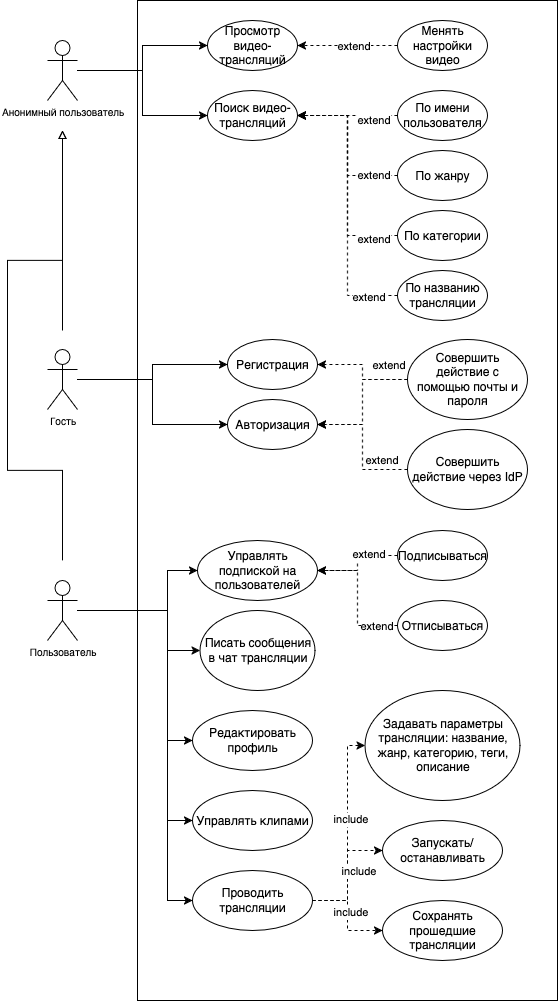

The diagram above was exported from draw.io. Its source (the exported page's mxGraphModel, read from the mxfile embedded in the PNG):
<mxGraphModel dx="1426" dy="720" grid="1" gridSize="10" guides="1" tooltips="1" connect="1" arrows="1" fold="1" page="1" pageScale="1" pageWidth="827" pageHeight="1169" math="0" shadow="0">
  <root>
    <mxCell id="0" />
    <mxCell id="1" parent="0" />
    <mxCell id="3ax4N3x_3KE-35HvTLDt-5" value="" style="rounded=0;whiteSpace=wrap;html=1;" parent="1" vertex="1">
      <mxGeometry x="330" y="30" width="420" height="1000" as="geometry" />
    </mxCell>
    <mxCell id="fxRQYrkzGcDn-pYRkI0x-4" style="edgeStyle=orthogonalEdgeStyle;rounded=0;orthogonalLoop=1;jettySize=auto;html=1;entryX=0;entryY=0.5;entryDx=0;entryDy=0;" edge="1" parent="1" source="3ax4N3x_3KE-35HvTLDt-1" target="fxRQYrkzGcDn-pYRkI0x-2">
      <mxGeometry relative="1" as="geometry" />
    </mxCell>
    <mxCell id="fxRQYrkzGcDn-pYRkI0x-5" style="edgeStyle=orthogonalEdgeStyle;rounded=0;orthogonalLoop=1;jettySize=auto;html=1;entryX=0;entryY=0.5;entryDx=0;entryDy=0;" edge="1" parent="1" source="3ax4N3x_3KE-35HvTLDt-1" target="fxRQYrkzGcDn-pYRkI0x-3">
      <mxGeometry relative="1" as="geometry" />
    </mxCell>
    <mxCell id="fxRQYrkzGcDn-pYRkI0x-38" style="edgeStyle=orthogonalEdgeStyle;rounded=0;orthogonalLoop=1;jettySize=auto;html=1;endArrow=block;endFill=0;" edge="1" parent="1">
      <mxGeometry relative="1" as="geometry">
        <mxPoint x="255" y="160" as="targetPoint" />
        <mxPoint x="255" y="360" as="sourcePoint" />
      </mxGeometry>
    </mxCell>
    <mxCell id="3ax4N3x_3KE-35HvTLDt-1" value="Гость" style="shape=umlActor;verticalLabelPosition=bottom;verticalAlign=top;html=1;outlineConnect=0;fontSize=10;" parent="1" vertex="1">
      <mxGeometry x="240" y="379" width="30" height="60" as="geometry" />
    </mxCell>
    <mxCell id="fxRQYrkzGcDn-pYRkI0x-2" value="Регистрация" style="ellipse;whiteSpace=wrap;html=1;" vertex="1" parent="1">
      <mxGeometry x="420" y="369" width="90" height="50" as="geometry" />
    </mxCell>
    <mxCell id="fxRQYrkzGcDn-pYRkI0x-3" value="Авторизация" style="ellipse;whiteSpace=wrap;html=1;" vertex="1" parent="1">
      <mxGeometry x="420" y="429" width="90" height="50" as="geometry" />
    </mxCell>
    <mxCell id="fxRQYrkzGcDn-pYRkI0x-10" style="edgeStyle=orthogonalEdgeStyle;rounded=0;orthogonalLoop=1;jettySize=auto;html=1;entryX=1;entryY=0.5;entryDx=0;entryDy=0;dashed=1;" edge="1" parent="1" source="fxRQYrkzGcDn-pYRkI0x-8" target="fxRQYrkzGcDn-pYRkI0x-2">
      <mxGeometry relative="1" as="geometry" />
    </mxCell>
    <mxCell id="fxRQYrkzGcDn-pYRkI0x-11" style="edgeStyle=orthogonalEdgeStyle;rounded=0;orthogonalLoop=1;jettySize=auto;html=1;entryX=1;entryY=0.5;entryDx=0;entryDy=0;dashed=1;" edge="1" parent="1" source="fxRQYrkzGcDn-pYRkI0x-8" target="fxRQYrkzGcDn-pYRkI0x-3">
      <mxGeometry relative="1" as="geometry">
        <Array as="points">
          <mxPoint x="555" y="409" />
          <mxPoint x="555" y="454" />
        </Array>
      </mxGeometry>
    </mxCell>
    <mxCell id="fxRQYrkzGcDn-pYRkI0x-13" value="extend" style="edgeLabel;html=1;align=center;verticalAlign=middle;resizable=0;points=[];" vertex="1" connectable="0" parent="fxRQYrkzGcDn-pYRkI0x-11">
      <mxGeometry x="-0.4963" y="2" relative="1" as="geometry">
        <mxPoint x="14" y="-17" as="offset" />
      </mxGeometry>
    </mxCell>
    <mxCell id="fxRQYrkzGcDn-pYRkI0x-8" value="Совершить действие с помощью почты и пароля" style="ellipse;whiteSpace=wrap;html=1;" vertex="1" parent="1">
      <mxGeometry x="600" y="369" width="120" height="80" as="geometry" />
    </mxCell>
    <mxCell id="fxRQYrkzGcDn-pYRkI0x-15" style="edgeStyle=orthogonalEdgeStyle;rounded=0;orthogonalLoop=1;jettySize=auto;html=1;entryX=1;entryY=0.5;entryDx=0;entryDy=0;dashed=1;" edge="1" parent="1" source="fxRQYrkzGcDn-pYRkI0x-9" target="fxRQYrkzGcDn-pYRkI0x-3">
      <mxGeometry relative="1" as="geometry" />
    </mxCell>
    <mxCell id="fxRQYrkzGcDn-pYRkI0x-16" value="extend" style="edgeLabel;html=1;align=center;verticalAlign=middle;resizable=0;points=[];" vertex="1" connectable="0" parent="fxRQYrkzGcDn-pYRkI0x-15">
      <mxGeometry x="-0.6056" relative="1" as="geometry">
        <mxPoint y="-10" as="offset" />
      </mxGeometry>
    </mxCell>
    <mxCell id="fxRQYrkzGcDn-pYRkI0x-9" value="Совершить действие через IdP" style="ellipse;whiteSpace=wrap;html=1;" vertex="1" parent="1">
      <mxGeometry x="600" y="459" width="120" height="80" as="geometry" />
    </mxCell>
    <mxCell id="fxRQYrkzGcDn-pYRkI0x-19" style="edgeStyle=orthogonalEdgeStyle;rounded=0;orthogonalLoop=1;jettySize=auto;html=1;entryX=0;entryY=0.5;entryDx=0;entryDy=0;" edge="1" parent="1" source="fxRQYrkzGcDn-pYRkI0x-17" target="fxRQYrkzGcDn-pYRkI0x-18">
      <mxGeometry relative="1" as="geometry" />
    </mxCell>
    <mxCell id="fxRQYrkzGcDn-pYRkI0x-21" style="edgeStyle=orthogonalEdgeStyle;rounded=0;orthogonalLoop=1;jettySize=auto;html=1;entryX=0;entryY=0.5;entryDx=0;entryDy=0;" edge="1" parent="1" source="fxRQYrkzGcDn-pYRkI0x-17" target="fxRQYrkzGcDn-pYRkI0x-20">
      <mxGeometry relative="1" as="geometry" />
    </mxCell>
    <mxCell id="fxRQYrkzGcDn-pYRkI0x-17" value="Анонимный пользователь" style="shape=umlActor;verticalLabelPosition=bottom;verticalAlign=top;html=1;outlineConnect=0;fontSize=10;" vertex="1" parent="1">
      <mxGeometry x="240" y="70" width="30" height="60" as="geometry" />
    </mxCell>
    <mxCell id="fxRQYrkzGcDn-pYRkI0x-18" value="Просмотр видео-трансляций" style="ellipse;whiteSpace=wrap;html=1;" vertex="1" parent="1">
      <mxGeometry x="400" y="50" width="90" height="50" as="geometry" />
    </mxCell>
    <mxCell id="fxRQYrkzGcDn-pYRkI0x-20" value="Поиск видео-трансляций" style="ellipse;whiteSpace=wrap;html=1;" vertex="1" parent="1">
      <mxGeometry x="400" y="120" width="90" height="50" as="geometry" />
    </mxCell>
    <mxCell id="fxRQYrkzGcDn-pYRkI0x-30" style="edgeStyle=orthogonalEdgeStyle;rounded=0;orthogonalLoop=1;jettySize=auto;html=1;entryX=1;entryY=0.5;entryDx=0;entryDy=0;dashed=1;" edge="1" parent="1" source="fxRQYrkzGcDn-pYRkI0x-22" target="fxRQYrkzGcDn-pYRkI0x-20">
      <mxGeometry relative="1" as="geometry" />
    </mxCell>
    <mxCell id="fxRQYrkzGcDn-pYRkI0x-35" value="extend" style="edgeLabel;html=1;align=center;verticalAlign=middle;resizable=0;points=[];" vertex="1" connectable="0" parent="fxRQYrkzGcDn-pYRkI0x-30">
      <mxGeometry x="-0.6917" y="-1" relative="1" as="geometry">
        <mxPoint as="offset" />
      </mxGeometry>
    </mxCell>
    <mxCell id="fxRQYrkzGcDn-pYRkI0x-22" value="По жанру" style="ellipse;whiteSpace=wrap;html=1;" vertex="1" parent="1">
      <mxGeometry x="590" y="180" width="90" height="50" as="geometry" />
    </mxCell>
    <mxCell id="fxRQYrkzGcDn-pYRkI0x-31" style="edgeStyle=orthogonalEdgeStyle;rounded=0;orthogonalLoop=1;jettySize=auto;html=1;entryX=1;entryY=0.5;entryDx=0;entryDy=0;dashed=1;" edge="1" parent="1" source="fxRQYrkzGcDn-pYRkI0x-23" target="fxRQYrkzGcDn-pYRkI0x-20">
      <mxGeometry relative="1" as="geometry" />
    </mxCell>
    <mxCell id="fxRQYrkzGcDn-pYRkI0x-34" value="extend" style="edgeLabel;html=1;align=center;verticalAlign=middle;resizable=0;points=[];" vertex="1" connectable="0" parent="fxRQYrkzGcDn-pYRkI0x-31">
      <mxGeometry x="-0.7758" y="3" relative="1" as="geometry">
        <mxPoint as="offset" />
      </mxGeometry>
    </mxCell>
    <mxCell id="fxRQYrkzGcDn-pYRkI0x-23" value="По категории" style="ellipse;whiteSpace=wrap;html=1;" vertex="1" parent="1">
      <mxGeometry x="590" y="240" width="90" height="50" as="geometry" />
    </mxCell>
    <mxCell id="fxRQYrkzGcDn-pYRkI0x-29" style="edgeStyle=orthogonalEdgeStyle;rounded=0;orthogonalLoop=1;jettySize=auto;html=1;entryX=1;entryY=0.5;entryDx=0;entryDy=0;dashed=1;" edge="1" parent="1" source="fxRQYrkzGcDn-pYRkI0x-24" target="fxRQYrkzGcDn-pYRkI0x-20">
      <mxGeometry relative="1" as="geometry" />
    </mxCell>
    <mxCell id="fxRQYrkzGcDn-pYRkI0x-36" value="extend" style="edgeLabel;html=1;align=center;verticalAlign=middle;resizable=0;points=[];" vertex="1" connectable="0" parent="fxRQYrkzGcDn-pYRkI0x-29">
      <mxGeometry x="-0.5067" y="4" relative="1" as="geometry">
        <mxPoint as="offset" />
      </mxGeometry>
    </mxCell>
    <mxCell id="fxRQYrkzGcDn-pYRkI0x-24" value="По имени пользователя" style="ellipse;whiteSpace=wrap;html=1;" vertex="1" parent="1">
      <mxGeometry x="590" y="120" width="90" height="50" as="geometry" />
    </mxCell>
    <mxCell id="fxRQYrkzGcDn-pYRkI0x-32" style="edgeStyle=orthogonalEdgeStyle;rounded=0;orthogonalLoop=1;jettySize=auto;html=1;entryX=1;entryY=0.5;entryDx=0;entryDy=0;dashed=1;" edge="1" parent="1" source="fxRQYrkzGcDn-pYRkI0x-26" target="fxRQYrkzGcDn-pYRkI0x-20">
      <mxGeometry relative="1" as="geometry" />
    </mxCell>
    <mxCell id="fxRQYrkzGcDn-pYRkI0x-33" value="extend" style="edgeLabel;html=1;align=center;verticalAlign=middle;resizable=0;points=[];" vertex="1" connectable="0" parent="fxRQYrkzGcDn-pYRkI0x-32">
      <mxGeometry x="-0.7881" y="1" relative="1" as="geometry">
        <mxPoint as="offset" />
      </mxGeometry>
    </mxCell>
    <mxCell id="fxRQYrkzGcDn-pYRkI0x-26" value="По названию трансляции" style="ellipse;whiteSpace=wrap;html=1;" vertex="1" parent="1">
      <mxGeometry x="590" y="300" width="90" height="50" as="geometry" />
    </mxCell>
    <mxCell id="fxRQYrkzGcDn-pYRkI0x-28" style="edgeStyle=orthogonalEdgeStyle;rounded=0;orthogonalLoop=1;jettySize=auto;html=1;entryX=1;entryY=0.5;entryDx=0;entryDy=0;dashed=1;" edge="1" parent="1" source="fxRQYrkzGcDn-pYRkI0x-27" target="fxRQYrkzGcDn-pYRkI0x-18">
      <mxGeometry relative="1" as="geometry" />
    </mxCell>
    <mxCell id="fxRQYrkzGcDn-pYRkI0x-37" value="extend" style="edgeLabel;html=1;align=center;verticalAlign=middle;resizable=0;points=[];" vertex="1" connectable="0" parent="fxRQYrkzGcDn-pYRkI0x-28">
      <mxGeometry x="-0.1067" relative="1" as="geometry">
        <mxPoint as="offset" />
      </mxGeometry>
    </mxCell>
    <mxCell id="fxRQYrkzGcDn-pYRkI0x-27" value="Менять настройки видео" style="ellipse;whiteSpace=wrap;html=1;" vertex="1" parent="1">
      <mxGeometry x="590" y="50" width="90" height="50" as="geometry" />
    </mxCell>
    <mxCell id="fxRQYrkzGcDn-pYRkI0x-46" style="edgeStyle=orthogonalEdgeStyle;rounded=0;orthogonalLoop=1;jettySize=auto;html=1;entryX=0;entryY=0.5;entryDx=0;entryDy=0;" edge="1" parent="1" source="fxRQYrkzGcDn-pYRkI0x-39" target="fxRQYrkzGcDn-pYRkI0x-45">
      <mxGeometry relative="1" as="geometry">
        <Array as="points">
          <mxPoint x="360" y="640" />
          <mxPoint x="360" y="600" />
        </Array>
      </mxGeometry>
    </mxCell>
    <mxCell id="fxRQYrkzGcDn-pYRkI0x-52" style="edgeStyle=orthogonalEdgeStyle;rounded=0;orthogonalLoop=1;jettySize=auto;html=1;entryX=0;entryY=0.5;entryDx=0;entryDy=0;" edge="1" parent="1" source="fxRQYrkzGcDn-pYRkI0x-39" target="fxRQYrkzGcDn-pYRkI0x-51">
      <mxGeometry relative="1" as="geometry">
        <Array as="points">
          <mxPoint x="360" y="640" />
          <mxPoint x="360" y="680" />
        </Array>
      </mxGeometry>
    </mxCell>
    <mxCell id="fxRQYrkzGcDn-pYRkI0x-55" style="edgeStyle=orthogonalEdgeStyle;rounded=0;orthogonalLoop=1;jettySize=auto;html=1;entryX=0;entryY=0.5;entryDx=0;entryDy=0;" edge="1" parent="1" source="fxRQYrkzGcDn-pYRkI0x-39" target="fxRQYrkzGcDn-pYRkI0x-54">
      <mxGeometry relative="1" as="geometry">
        <Array as="points">
          <mxPoint x="360" y="640" />
          <mxPoint x="360" y="770" />
        </Array>
      </mxGeometry>
    </mxCell>
    <mxCell id="fxRQYrkzGcDn-pYRkI0x-57" style="edgeStyle=orthogonalEdgeStyle;rounded=0;orthogonalLoop=1;jettySize=auto;html=1;entryX=0;entryY=0.5;entryDx=0;entryDy=0;" edge="1" parent="1" source="fxRQYrkzGcDn-pYRkI0x-39" target="fxRQYrkzGcDn-pYRkI0x-56">
      <mxGeometry relative="1" as="geometry">
        <Array as="points">
          <mxPoint x="360" y="640" />
          <mxPoint x="360" y="850" />
        </Array>
      </mxGeometry>
    </mxCell>
    <mxCell id="fxRQYrkzGcDn-pYRkI0x-61" style="edgeStyle=orthogonalEdgeStyle;rounded=0;orthogonalLoop=1;jettySize=auto;html=1;entryX=0;entryY=0.5;entryDx=0;entryDy=0;" edge="1" parent="1" source="fxRQYrkzGcDn-pYRkI0x-39" target="fxRQYrkzGcDn-pYRkI0x-58">
      <mxGeometry relative="1" as="geometry">
        <Array as="points">
          <mxPoint x="360" y="640" />
          <mxPoint x="360" y="930" />
        </Array>
      </mxGeometry>
    </mxCell>
    <mxCell id="fxRQYrkzGcDn-pYRkI0x-39" value="Пользователь" style="shape=umlActor;verticalLabelPosition=bottom;verticalAlign=top;html=1;outlineConnect=0;fontSize=10;" vertex="1" parent="1">
      <mxGeometry x="240" y="610" width="30" height="60" as="geometry" />
    </mxCell>
    <mxCell id="fxRQYrkzGcDn-pYRkI0x-44" style="edgeStyle=orthogonalEdgeStyle;rounded=0;orthogonalLoop=1;jettySize=auto;html=1;endArrow=block;endFill=0;" edge="1" parent="1">
      <mxGeometry relative="1" as="geometry">
        <mxPoint x="255" y="160" as="targetPoint" />
        <mxPoint x="255" y="590" as="sourcePoint" />
        <Array as="points">
          <mxPoint x="255" y="500" />
          <mxPoint x="200" y="500" />
          <mxPoint x="200" y="290" />
          <mxPoint x="255" y="290" />
        </Array>
      </mxGeometry>
    </mxCell>
    <mxCell id="fxRQYrkzGcDn-pYRkI0x-45" value="Управлять подпиской на пользователей" style="ellipse;whiteSpace=wrap;html=1;" vertex="1" parent="1">
      <mxGeometry x="390" y="570" width="120" height="60" as="geometry" />
    </mxCell>
    <mxCell id="fxRQYrkzGcDn-pYRkI0x-49" style="edgeStyle=orthogonalEdgeStyle;rounded=0;orthogonalLoop=1;jettySize=auto;html=1;entryX=1;entryY=0.5;entryDx=0;entryDy=0;dashed=1;" edge="1" parent="1" source="fxRQYrkzGcDn-pYRkI0x-47" target="fxRQYrkzGcDn-pYRkI0x-45">
      <mxGeometry relative="1" as="geometry" />
    </mxCell>
    <mxCell id="fxRQYrkzGcDn-pYRkI0x-73" value="extend" style="edgeLabel;html=1;align=center;verticalAlign=middle;resizable=0;points=[];" vertex="1" connectable="0" parent="fxRQYrkzGcDn-pYRkI0x-49">
      <mxGeometry x="-0.3694" y="-2" relative="1" as="geometry">
        <mxPoint as="offset" />
      </mxGeometry>
    </mxCell>
    <mxCell id="fxRQYrkzGcDn-pYRkI0x-47" value="Подписываться" style="ellipse;whiteSpace=wrap;html=1;" vertex="1" parent="1">
      <mxGeometry x="590" y="560" width="90" height="50" as="geometry" />
    </mxCell>
    <mxCell id="fxRQYrkzGcDn-pYRkI0x-50" style="edgeStyle=orthogonalEdgeStyle;rounded=0;orthogonalLoop=1;jettySize=auto;html=1;entryX=1;entryY=0.5;entryDx=0;entryDy=0;dashed=1;" edge="1" parent="1" source="fxRQYrkzGcDn-pYRkI0x-48" target="fxRQYrkzGcDn-pYRkI0x-45">
      <mxGeometry relative="1" as="geometry" />
    </mxCell>
    <mxCell id="fxRQYrkzGcDn-pYRkI0x-74" value="&lt;div&gt;extend&lt;/div&gt;" style="edgeLabel;html=1;align=center;verticalAlign=middle;resizable=0;points=[];" vertex="1" connectable="0" parent="fxRQYrkzGcDn-pYRkI0x-50">
      <mxGeometry x="-0.6762" relative="1" as="geometry">
        <mxPoint as="offset" />
      </mxGeometry>
    </mxCell>
    <mxCell id="fxRQYrkzGcDn-pYRkI0x-48" value="Отписываться" style="ellipse;whiteSpace=wrap;html=1;" vertex="1" parent="1">
      <mxGeometry x="590" y="630" width="90" height="50" as="geometry" />
    </mxCell>
    <mxCell id="fxRQYrkzGcDn-pYRkI0x-51" value="Писать сообщения в чат трансляции" style="ellipse;whiteSpace=wrap;html=1;" vertex="1" parent="1">
      <mxGeometry x="392.5" y="640" width="115" height="80" as="geometry" />
    </mxCell>
    <mxCell id="fxRQYrkzGcDn-pYRkI0x-54" value="Редактировать профиль" style="ellipse;whiteSpace=wrap;html=1;" vertex="1" parent="1">
      <mxGeometry x="385" y="740" width="120" height="60" as="geometry" />
    </mxCell>
    <mxCell id="fxRQYrkzGcDn-pYRkI0x-56" value="Управлять клипами" style="ellipse;whiteSpace=wrap;html=1;" vertex="1" parent="1">
      <mxGeometry x="385" y="820" width="120" height="60" as="geometry" />
    </mxCell>
    <mxCell id="fxRQYrkzGcDn-pYRkI0x-62" style="edgeStyle=orthogonalEdgeStyle;rounded=0;orthogonalLoop=1;jettySize=auto;html=1;entryX=0;entryY=0.5;entryDx=0;entryDy=0;dashed=1;" edge="1" parent="1" source="fxRQYrkzGcDn-pYRkI0x-58" target="fxRQYrkzGcDn-pYRkI0x-60">
      <mxGeometry relative="1" as="geometry">
        <Array as="points">
          <mxPoint x="540" y="930" />
          <mxPoint x="540" y="775" />
        </Array>
      </mxGeometry>
    </mxCell>
    <mxCell id="fxRQYrkzGcDn-pYRkI0x-63" value="include" style="edgeLabel;html=1;align=center;verticalAlign=middle;resizable=0;points=[];" vertex="1" connectable="0" parent="fxRQYrkzGcDn-pYRkI0x-62">
      <mxGeometry x="0.3522" y="-2" relative="1" as="geometry">
        <mxPoint y="23" as="offset" />
      </mxGeometry>
    </mxCell>
    <mxCell id="fxRQYrkzGcDn-pYRkI0x-69" style="edgeStyle=orthogonalEdgeStyle;rounded=0;orthogonalLoop=1;jettySize=auto;html=1;entryX=0;entryY=0.5;entryDx=0;entryDy=0;dashed=1;" edge="1" parent="1" source="fxRQYrkzGcDn-pYRkI0x-58" target="fxRQYrkzGcDn-pYRkI0x-66">
      <mxGeometry relative="1" as="geometry" />
    </mxCell>
    <mxCell id="fxRQYrkzGcDn-pYRkI0x-70" value="include" style="edgeLabel;html=1;align=center;verticalAlign=middle;resizable=0;points=[];" vertex="1" connectable="0" parent="fxRQYrkzGcDn-pYRkI0x-69">
      <mxGeometry x="-0.084" y="2" relative="1" as="geometry">
        <mxPoint as="offset" />
      </mxGeometry>
    </mxCell>
    <mxCell id="fxRQYrkzGcDn-pYRkI0x-71" style="edgeStyle=orthogonalEdgeStyle;rounded=0;orthogonalLoop=1;jettySize=auto;html=1;entryX=0;entryY=0.5;entryDx=0;entryDy=0;dashed=1;" edge="1" parent="1" source="fxRQYrkzGcDn-pYRkI0x-58" target="fxRQYrkzGcDn-pYRkI0x-65">
      <mxGeometry relative="1" as="geometry" />
    </mxCell>
    <mxCell id="fxRQYrkzGcDn-pYRkI0x-72" value="include" style="edgeLabel;html=1;align=center;verticalAlign=middle;resizable=0;points=[];" vertex="1" connectable="0" parent="fxRQYrkzGcDn-pYRkI0x-71">
      <mxGeometry x="0.6367" relative="1" as="geometry">
        <mxPoint x="-3" y="20" as="offset" />
      </mxGeometry>
    </mxCell>
    <mxCell id="fxRQYrkzGcDn-pYRkI0x-58" value="Проводить трансляции" style="ellipse;whiteSpace=wrap;html=1;" vertex="1" parent="1">
      <mxGeometry x="385" y="900" width="120" height="60" as="geometry" />
    </mxCell>
    <mxCell id="fxRQYrkzGcDn-pYRkI0x-60" value="Задавать параметры трансляции: название, жанр, категорию, теги, описание" style="ellipse;whiteSpace=wrap;html=1;" vertex="1" parent="1">
      <mxGeometry x="557.5" y="720" width="155" height="110" as="geometry" />
    </mxCell>
    <mxCell id="fxRQYrkzGcDn-pYRkI0x-65" value="Запускать/останавливать" style="ellipse;whiteSpace=wrap;html=1;" vertex="1" parent="1">
      <mxGeometry x="575" y="850" width="120" height="60" as="geometry" />
    </mxCell>
    <mxCell id="fxRQYrkzGcDn-pYRkI0x-66" value="Сохранять прошедшие трансляции" style="ellipse;whiteSpace=wrap;html=1;" vertex="1" parent="1">
      <mxGeometry x="575" y="930" width="120" height="60" as="geometry" />
    </mxCell>
  </root>
</mxGraphModel>